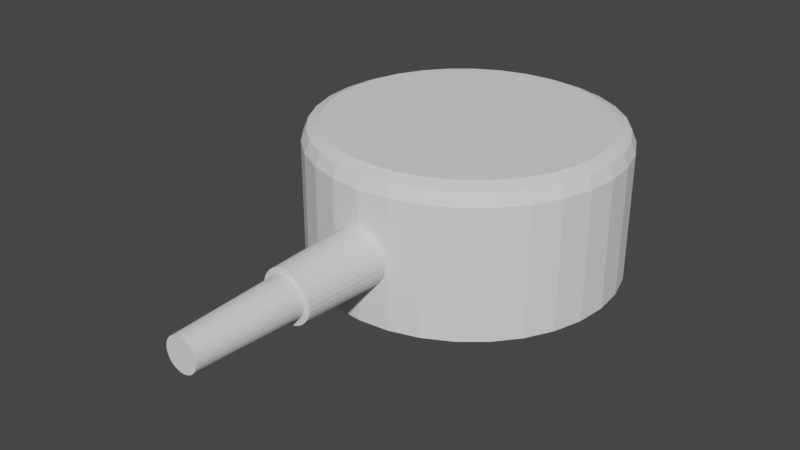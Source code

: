 # Source: videogame.blend  (saved by Blender 2.93.21; exported with 4.5.12 LTS)
import bpy
from mathutils import Matrix  # noqa: F401  (used for matrix-valued properties, if any)

bpy.ops.wm.read_factory_settings(use_empty=True)
scene = bpy.context.scene
scene.name = 'Scene'

# ---- collections
col_collection = bpy.data.collections.new('Collection'); scene.collection.children.link(col_collection)

# ---- world
world_world = bpy.data.worlds.new('World'); scene.world = world_world
world_world.use_nodes = True; world_world.node_tree.nodes.clear()
_N = world_world.node_tree.nodes; _L = world_world.node_tree.links
n0 = _N.new('ShaderNodeOutputWorld'); n0.name = 'World Output'; n0.location = (300, 300)
n1 = _N.new('ShaderNodeBackground'); n1.name = 'Background'; n1.location = (10, 300)
n1.inputs[0].default_value = (0.05088, 0.05088, 0.05088, 1.0)
_L.new(n1.outputs[0], n0.inputs[0])
n0.is_active_output = True
world_world.color = (0.05088, 0.05088, 0.05088)
world_world.use_sun_shadow = False
world_world.sun_shadow_jitter_overblur = 0.0

# ---- meshes
me_circle = bpy.data.meshes.new('Circle')
me_circle.from_pydata([(0.0, 0.9993, -0.03843), (-0.195, 0.9801, -0.03843), (-0.3824, 0.9232, -0.03843), (-0.5552, 0.8309, -0.03843), (-0.7066, 0.7066, -0.03843), (-0.8309, 0.5552, -0.03843), (-0.9232, 0.3824, -0.03843), (-0.9801, 0.195, -0.03843), (-0.9993, -4.368e-08, -0.03843), (-0.9801, -0.195, -0.03843), (-0.9232, -0.3824, -0.03843), (-0.8309, -0.5552, -0.03843), (-0.7066, -0.7066, -0.03843), (-0.5552, -0.8309, -0.03843), (-0.3824, -0.9232, -0.03843), (-0.195, -0.9801, -0.03843), (8.736e-08, -0.9993, -0.03843), (0.195, -0.9801, -0.03843), (0.3824, -0.9232, -0.03843), (0.5552, -0.8309, -0.03843), (0.7066, -0.7066, -0.03843), (0.8309, -0.5552, -0.03843), (0.9232, -0.3824, -0.03843), (0.9801, -0.195, -0.03843), (0.9993, 1.192e-08, -0.03843), (0.9801, 0.195, -0.03843), (0.9232, 0.3824, -0.03843), (0.8309, 0.5552, -0.03843), (0.7066, 0.7066, -0.03843), (0.5552, 0.8309, -0.03843), (0.3824, 0.9232, -0.03843), (0.195, 0.9801, -0.03843), (2.885e-08, 0.8885, 0.8985), (0.0, 0.9993, 0.7882), (8.609e-09, 0.9668, 0.8662), (-0.195, 0.9801, 0.7882), (-0.1733, 0.8714, 0.8985), (-0.1886, 0.9483, 0.8662), (-0.3824, 0.9232, 0.7882), (-0.34, 0.8208, 0.8985), (-0.37, 0.8932, 0.8662), (-0.5552, 0.8309, 0.7882), (-0.4936, 0.7387, 0.8985), (-0.5371, 0.8039, 0.8662), (-0.7066, 0.7066, 0.7882), (-0.6282, 0.6282, 0.8985), (-0.6837, 0.6837, 0.8662), (-0.8309, 0.5552, 0.7882), (-0.7387, 0.4936, 0.8985), (-0.8039, 0.5371, 0.8662), (-0.9232, 0.3824, 0.7882), (-0.8208, 0.34, 0.8985), (-0.8932, 0.37, 0.8662), (-0.9801, 0.195, 0.7882), (-0.8714, 0.1733, 0.8985), (-0.9483, 0.1886, 0.8662), (-0.9993, -4.368e-08, 0.7882), (-0.8885, -3.723e-08, 0.8985), (-0.9668, -4.188e-08, 0.8662), (-0.9801, -0.195, 0.7882), (-0.8714, -0.1733, 0.8985), (-0.9483, -0.1886, 0.8662), (-0.9232, -0.3824, 0.7882), (-0.8208, -0.34, 0.8985), (-0.8932, -0.37, 0.8662), (-0.8309, -0.5552, 0.7882), (-0.7387, -0.4936, 0.8985), (-0.8039, -0.5371, 0.8662), (-0.7066, -0.7066, 0.7882), (-0.6282, -0.6282, 0.8985), (-0.6837, -0.6837, 0.8662), (-0.5552, -0.8309, 0.7882), (-0.4936, -0.7387, 0.8985), (-0.5371, -0.8039, 0.8662), (-0.3824, -0.9232, 0.7882), (-0.34, -0.8208, 0.8985), (-0.37, -0.8932, 0.8662), (-0.195, -0.9801, 0.7882), (-0.1733, -0.8714, 0.8985), (-0.1886, -0.9483, 0.8662), (8.736e-08, -0.9993, 0.7882), (7.445e-08, -0.8885, 0.8985), (8.353e-08, -0.9668, 0.8662), (0.195, -0.9801, 0.7882), (0.1733, -0.8714, 0.8985), (0.1886, -0.9483, 0.8662), (0.3824, -0.9232, 0.7882), (0.34, -0.8208, 0.8985), (0.37, -0.8932, 0.8662), (0.5552, -0.8309, 0.7882), (0.4936, -0.7387, 0.8985), (0.5371, -0.8039, 0.8662), (0.7066, -0.7066, 0.7882), (0.6282, -0.6282, 0.8985), (0.6837, -0.6837, 0.8662), (0.8309, -0.5552, 0.7882), (0.7387, -0.4936, 0.8985), (0.8039, -0.5371, 0.8662), (0.9232, -0.3824, 0.7882), (0.8208, -0.34, 0.8985), (0.8932, -0.37, 0.8662), (0.9801, -0.195, 0.7882), (0.8714, -0.1733, 0.8985), (0.9483, -0.1886, 0.8662), (0.9993, 1.192e-08, 0.7882), (0.8885, 1.21e-08, 0.8985), (0.9668, 1.187e-08, 0.8662), (0.9801, 0.195, 0.7882), (0.8714, 0.1733, 0.8985), (0.9483, 0.1886, 0.8662), (0.9232, 0.3824, 0.7882), (0.8208, 0.34, 0.8985), (0.8932, 0.37, 0.8662), (0.8309, 0.5552, 0.7882), (0.7387, 0.4936, 0.8985), (0.8039, 0.5371, 0.8662), (0.7066, 0.7066, 0.7882), (0.6282, 0.6282, 0.8985), (0.6837, 0.6837, 0.8662), (0.5552, 0.8309, 0.7882), (0.4936, 0.7387, 0.8985), (0.5371, 0.8039, 0.8662), (0.3824, 0.9232, 0.7882), (0.34, 0.8208, 0.8985), (0.37, 0.8932, 0.8662), (0.195, 0.9801, 0.7882), (0.1733, 0.8714, 0.8985), (0.1886, 0.9483, 0.8662), (0.0, -0.3368, 0.163), (3.119e-09, -1.559, 0.2062), (-0.04114, -0.3368, 0.1671), (-0.03271, -1.559, 0.2094), (-0.08069, -0.3368, 0.1791), (-0.06417, -1.559, 0.219), (-0.1171, -0.3368, 0.1986), (-0.09316, -1.559, 0.2345), (-0.1491, -0.3368, 0.2248), (-0.1186, -1.559, 0.2553), (-0.1753, -0.3368, 0.2567), (-0.1394, -1.559, 0.2807), (-0.1948, -0.3368, 0.2932), (-0.1549, -1.559, 0.3097), (-0.2068, -0.3368, 0.3327), (-0.1645, -1.559, 0.3412), (-0.2109, -0.3368, 0.3739), (-0.1677, -1.559, 0.3739), (-0.2068, -0.3368, 0.415), (-0.1645, -1.559, 0.4066), (-0.1948, -0.3368, 0.4546), (-0.1549, -1.559, 0.438), (-0.1753, -0.3368, 0.491), (-0.1394, -1.559, 0.467), (-0.1491, -0.3368, 0.523), (-0.1186, -1.559, 0.4924), (-0.1171, -0.3368, 0.5492), (-0.09316, -1.559, 0.5133), (-0.08069, -0.3368, 0.5687), (-0.06417, -1.559, 0.5288), (-0.04114, -0.3368, 0.5807), (-0.03271, -1.559, 0.5383), (1.843e-08, -0.3368, 0.5847), (1.778e-08, -1.559, 0.5416), (0.04114, -0.3368, 0.5807), (0.03271, -1.559, 0.5383), (0.08069, -0.3368, 0.5687), (0.06417, -1.559, 0.5288), (0.1171, -0.3368, 0.5492), (0.09316, -1.559, 0.5133), (0.1491, -0.3368, 0.523), (0.1186, -1.559, 0.4924), (0.1753, -0.3368, 0.491), (0.1394, -1.559, 0.467), (0.1948, -0.3368, 0.4546), (0.1549, -1.559, 0.438), (0.2068, -0.3368, 0.415), (0.1645, -1.559, 0.4066), (0.2109, -0.3368, 0.3739), (0.1677, -1.559, 0.3739), (0.2068, -0.3368, 0.3327), (0.1645, -1.559, 0.3412), (0.1948, -0.3368, 0.2932), (0.1549, -1.559, 0.3097), (0.1753, -0.3368, 0.2567), (0.1394, -1.559, 0.2807), (0.1491, -0.3368, 0.2248), (0.1186, -1.559, 0.2553), (0.1171, -0.3368, 0.1986), (0.09316, -1.559, 0.2345), (0.08069, -0.3368, 0.1791), (0.06417, -1.559, 0.219), (0.04114, -0.3368, 0.1671), (0.03271, -1.559, 0.2094), (2.208e-09, -1.559, 0.2418), (-0.02576, -1.559, 0.2444), (-0.05053, -1.559, 0.2519), (-0.07336, -1.559, 0.2641), (-0.09337, -1.559, 0.2805), (-0.1098, -1.559, 0.3005), (-0.122, -1.559, 0.3233), (-0.1295, -1.559, 0.3481), (-0.132, -1.559, 0.3739), (-0.1295, -1.559, 0.3996), (-0.122, -1.559, 0.4244), (-0.1098, -1.559, 0.4472), (-0.09337, -1.559, 0.4672), (-0.07336, -1.559, 0.4837), (-0.05053, -1.559, 0.4959), (-0.02576, -1.559, 0.5034), (1.375e-08, -1.559, 0.5059), (0.02576, -1.559, 0.5034), (0.05053, -1.559, 0.4959), (0.07336, -1.559, 0.4837), (0.09337, -1.559, 0.4672), (0.1098, -1.559, 0.4472), (0.122, -1.559, 0.4244), (0.1295, -1.559, 0.3996), (0.132, -1.559, 0.3739), (0.1295, -1.559, 0.3481), (0.122, -1.559, 0.3233), (0.1098, -1.559, 0.3005), (0.09337, -1.559, 0.2805), (0.07336, -1.559, 0.2641), (0.05053, -1.559, 0.2519), (0.02576, -1.559, 0.2444), (2.748e-09, -2.269, 0.2668), (-0.02089, -2.269, 0.2689), (-0.04098, -2.269, 0.275), (-0.05949, -2.269, 0.2848), (-0.07572, -2.269, 0.2982), (-0.08903, -2.269, 0.3144), (-0.09893, -2.269, 0.3329), (-0.105, -2.269, 0.353), (-0.1071, -2.269, 0.3739), (-0.105, -2.269, 0.3948), (-0.09893, -2.269, 0.4149), (-0.08903, -2.269, 0.4334), (-0.07572, -2.269, 0.4496), (-0.05949, -2.269, 0.4629), (-0.04098, -2.269, 0.4728), (-0.02089, -2.269, 0.4789), (1.211e-08, -2.269, 0.481), (0.02089, -2.269, 0.4789), (0.04098, -2.269, 0.4728), (0.05949, -2.269, 0.4629), (0.07572, -2.269, 0.4496), (0.08903, -2.269, 0.4334), (0.09893, -2.269, 0.4149), (0.105, -2.269, 0.3948), (0.1071, -2.269, 0.3739), (0.105, -2.269, 0.353), (0.09893, -2.269, 0.3329), (0.08903, -2.269, 0.3144), (0.07572, -2.269, 0.2982), (0.05949, -2.269, 0.2848), (0.04098, -2.269, 0.275), (0.02089, -2.269, 0.2689)], [], [(28, 116, 113, 27), (15, 77, 74, 14), (2, 38, 35, 1), (29, 119, 116, 28), (16, 80, 77, 15), (3, 41, 38, 2), (30, 122, 119, 29), (17, 83, 80, 16), (4, 44, 41, 3), (31, 125, 122, 30), (18, 86, 83, 17), (5, 47, 44, 4), (19, 89, 86, 18), (6, 50, 47, 5), (1, 35, 33, 0), (20, 92, 89, 19), (7, 53, 50, 6), (21, 95, 92, 20), (8, 56, 53, 7), (22, 98, 95, 21), (9, 59, 56, 8), (23, 101, 98, 22), (10, 62, 59, 9), (24, 104, 101, 23), (11, 65, 62, 10), (25, 107, 104, 24), (12, 68, 65, 11), (26, 110, 107, 25), (13, 71, 68, 12), (27, 113, 110, 26), (14, 74, 71, 13), (0, 33, 125, 31), (36, 32, 34, 37), (37, 34, 33, 35), (39, 36, 37, 40), (40, 37, 35, 38), (42, 39, 40, 43), (43, 40, 38, 41), (45, 42, 43, 46), (46, 43, 41, 44), (48, 45, 46, 49), (49, 46, 44, 47), (51, 48, 49, 52), (52, 49, 47, 50), (54, 51, 52, 55), (55, 52, 50, 53), (57, 54, 55, 58), (58, 55, 53, 56), (60, 57, 58, 61), (61, 58, 56, 59), (63, 60, 61, 64), (64, 61, 59, 62), (66, 63, 64, 67), (67, 64, 62, 65), (69, 66, 67, 70), (70, 67, 65, 68), (72, 69, 70, 73), (73, 70, 68, 71), (75, 72, 73, 76), (76, 73, 71, 74), (78, 75, 76, 79), (79, 76, 74, 77), (81, 78, 79, 82), (82, 79, 77, 80), (84, 81, 82, 85), (85, 82, 80, 83), (87, 84, 85, 88), (88, 85, 83, 86), (90, 87, 88, 91), (91, 88, 86, 89), (93, 90, 91, 94), (94, 91, 89, 92), (96, 93, 94, 97), (97, 94, 92, 95), (99, 96, 97, 100), (100, 97, 95, 98), (102, 99, 100, 103), (103, 100, 98, 101), (105, 102, 103, 106), (106, 103, 101, 104), (108, 105, 106, 109), (109, 106, 104, 107), (111, 108, 109, 112), (112, 109, 107, 110), (114, 111, 112, 115), (115, 112, 110, 113), (117, 114, 115, 118), (118, 115, 113, 116), (120, 117, 118, 121), (121, 118, 116, 119), (123, 120, 121, 124), (124, 121, 119, 122), (126, 123, 124, 127), (127, 124, 122, 125), (32, 126, 127, 34), (34, 127, 125, 33), (36, 39, 42, 45, 48, 51, 54, 57, 60, 63, 66, 69, 72, 75, 78, 81, 84, 87, 90, 93, 96, 99, 102, 105, 108, 111, 114, 117, 120, 123, 126, 32), (1, 0, 31, 30, 29, 28, 27, 26, 25, 24, 23, 22, 21, 20, 19, 18, 17, 16, 15, 14, 13, 12, 11, 10, 9, 8, 7, 6, 5, 4, 3, 2), (128, 129, 131, 130), (130, 131, 133, 132), (132, 133, 135, 134), (134, 135, 137, 136), (136, 137, 139, 138), (138, 139, 141, 140), (140, 141, 143, 142), (142, 143, 145, 144), (144, 145, 147, 146), (146, 147, 149, 148), (148, 149, 151, 150), (150, 151, 153, 152), (152, 153, 155, 154), (154, 155, 157, 156), (156, 157, 159, 158), (158, 159, 161, 160), (160, 161, 163, 162), (162, 163, 165, 164), (164, 165, 167, 166), (166, 167, 169, 168), (168, 169, 171, 170), (170, 171, 173, 172), (172, 173, 175, 174), (174, 175, 177, 176), (176, 177, 179, 178), (178, 179, 181, 180), (180, 181, 183, 182), (182, 183, 185, 184), (184, 185, 187, 186), (186, 187, 189, 188), (143, 141, 198, 199), (188, 189, 191, 190), (190, 191, 129, 128), (128, 130, 132, 134, 136, 138, 140, 142, 144, 146, 148, 150, 152, 154, 156, 158, 160, 162, 164, 166, 168, 170, 172, 174, 176, 178, 180, 182, 184, 186, 188, 190), (161, 159, 207, 208), (179, 177, 216, 217), (135, 133, 194, 195), (153, 151, 203, 204), (171, 169, 212, 213), (189, 187, 221, 222), (145, 143, 199, 200), (163, 161, 208, 209), (181, 179, 217, 218), (137, 135, 195, 196), (155, 153, 204, 205), (173, 171, 213, 214), (191, 189, 222, 223), (147, 145, 200, 201), (165, 163, 209, 210), (183, 181, 218, 219), (139, 137, 196, 197), (157, 155, 205, 206), (175, 173, 214, 215), (131, 129, 192, 193), (129, 191, 223, 192), (149, 147, 201, 202), (167, 165, 210, 211), (185, 183, 219, 220), (141, 139, 197, 198), (159, 157, 206, 207), (177, 175, 215, 216), (133, 131, 193, 194), (151, 149, 202, 203), (169, 167, 211, 212), (187, 185, 220, 221), (211, 210, 242, 243), (198, 197, 229, 230), (212, 211, 243, 244), (199, 198, 230, 231), (213, 212, 244, 245), (200, 199, 231, 232), (214, 213, 245, 246), (201, 200, 232, 233), (215, 214, 246, 247), (202, 201, 233, 234), (216, 215, 247, 248), (203, 202, 234, 235), (217, 216, 248, 249), (204, 203, 235, 236), (218, 217, 249, 250), (205, 204, 236, 237), (219, 218, 250, 251), (206, 205, 237, 238), (193, 192, 224, 225), (220, 219, 251, 252), (207, 206, 238, 239), (194, 193, 225, 226), (221, 220, 252, 253), (208, 207, 239, 240), (195, 194, 226, 227), (222, 221, 253, 254), (209, 208, 240, 241), (196, 195, 227, 228), (223, 222, 254, 255), (210, 209, 241, 242), (197, 196, 228, 229), (192, 223, 255, 224), (225, 224, 255, 254, 253, 252, 251, 250, 249, 248, 247, 246, 245, 244, 243, 242, 241, 240, 239, 238, 237, 236, 235, 234, 233, 232, 231, 230, 229, 228, 227, 226)])
_uv = me_circle.uv_layers.new(name='UVMap')
_uv.uv.foreach_set('vector', [0.0, 0.0, 0.0, 0.0, 0.0, 0.0, 0.0, 0.0, 0.0, 0.0, 0.0, 0.0, 0.0, 0.0, 0.0, 0.0, 0.0, 0.0, 0.0, 0.0, 0.0, 0.0, 0.0, 0.0, 0.0, 0.0, 0.0, 0.0, 0.0, 0.0, 0.0, 0.0, 0.0, 0.0, 0.0, 0.0, 0.0, 0.0, 0.0, 0.0, 0.0, 0.0, 0.0, 0.0, 0.0, 0.0, 0.0, 0.0, 0.0, 0.0, 0.0, 0.0, 0.0, 0.0, 0.0, 0.0, 0.0, 0.0, 0.0, 0.0, 0.0, 0.0, 0.0, 0.0, 0.0, 0.0, 0.0, 0.0, 0.0, 0.0, 0.0, 0.0, 0.0, 0.0, 0.0, 0.0, 0.0, 0.0, 0.0, 0.0, 0.0, 0.0, 0.0, 0.0, 0.0, 0.0, 0.0, 0.0, 0.0, 0.0, 0.0, 0.0, 0.0, 0.0, 0.0, 0.0, 0.0, 0.0, 0.0, 0.0, 0.0, 0.0, 0.0, 0.0, 0.0, 0.0, 0.0, 0.0, 0.0, 0.0, 0.0, 0.0, 0.0, 0.0, 0.0, 0.0, 0.0, 0.0, 0.0, 0.0, 0.0, 0.0, 0.0, 0.0, 0.0, 0.0, 0.0, 0.0, 0.0, 0.0, 0.0, 0.0, 0.0, 0.0, 0.0, 0.0, 0.0, 0.0, 0.0, 0.0, 0.0, 0.0, 0.0, 0.0, 0.0, 0.0, 0.0, 0.0, 0.0, 0.0, 0.0, 0.0, 0.0, 0.0, 0.0, 0.0, 0.0, 0.0, 0.0, 0.0, 0.0, 0.0, 0.0, 0.0, 0.0, 0.0, 0.0, 0.0, 0.0, 0.0, 0.0, 0.0, 0.0, 0.0, 0.0, 0.0, 0.0, 0.0, 0.0, 0.0, 0.0, 0.0, 0.0, 0.0, 0.0, 0.0, 0.0, 0.0, 0.0, 0.0, 0.0, 0.0, 0.0, 0.0, 0.0, 0.0, 0.0, 0.0, 0.0, 0.0, 0.0, 0.0, 0.0, 0.0, 0.0, 0.0, 0.0, 0.0, 0.0, 0.0, 0.0, 0.0, 0.0, 0.0, 0.0, 0.0, 0.0, 0.0, 0.0, 0.0, 0.0, 0.0, 0.0, 0.0, 0.0, 0.0, 0.0, 0.0, 0.0, 0.0, 0.0, 0.0, 0.0, 0.0, 0.0, 0.0, 0.0, 0.0, 0.0, 0.0, 0.0, 0.0, 0.0, 0.0, 0.0, 0.0, 0.0, 0.0, 0.0, 0.0, 0.0, 0.0, 0.0, 0.0, 0.0, 0.0, 0.0, 0.0, 0.0, 0.0, 0.0, 0.0, 0.0, 0.0, 0.0, 0.0, 0.0, 0.0, 0.0, 0.0, 0.0, 0.0, 0.0, 0.0, 0.0, 0.0, 0.0, 0.0, 0.0, 0.0, 0.0, 0.0, 0.0, 0.0, 0.0, 0.0, 0.0, 0.0, 0.0, 0.0, 0.0, 0.0, 0.0, 0.0, 0.0, 0.0, 0.0, 0.0, 0.0, 0.0, 0.0, 0.0, 0.0, 0.0, 0.0, 0.0, 0.0, 0.0, 0.0, 0.0, 0.0, 0.0, 0.0, 0.0, 0.0, 0.0, 0.0, 0.0, 0.0, 0.0, 0.0, 0.0, 0.0, 0.0, 0.0, 0.0, 0.0, 0.0, 0.0, 0.0, 0.0, 0.0, 0.0, 0.0, 0.0, 0.0, 0.0, 0.0, 0.0, 0.0, 0.0, 0.0, 0.0, 0.0, 0.0, 0.0, 0.0, 0.0, 0.0, 0.0, 0.0, 0.0, 0.0, 0.0, 0.0, 0.0, 0.0, 0.0, 0.0, 0.0, 0.0, 0.0, 0.0, 0.0, 0.0, 0.0, 0.0, 0.0, 0.0, 0.0, 0.0, 0.0, 0.0, 0.0, 0.0, 0.0, 0.0, 0.0, 0.0, 0.0, 0.0, 0.0, 0.0, 0.0, 0.0, 0.0, 0.0, 0.0, 0.0, 0.0, 0.0, 0.0, 0.0, 0.0, 0.0, 0.0, 0.0, 0.0, 0.0, 0.0, 0.0, 0.0, 0.0, 0.0, 0.0, 0.0, 0.0, 0.0, 0.0, 0.0, 0.0, 0.0, 0.0, 0.0, 0.0, 0.0, 0.0, 0.0, 0.0, 0.0, 0.0, 0.0, 0.0, 0.0, 0.0, 0.0, 0.0, 0.0, 0.0, 0.0, 0.0, 0.0, 0.0, 0.0, 0.0, 0.0, 0.0, 0.0, 0.0, 0.0, 0.0, 0.0, 0.0, 0.0, 0.0, 0.0, 0.0, 0.0, 0.0, 0.0, 0.0, 0.0, 0.0, 0.0, 0.0, 0.0, 0.0, 0.0, 0.0, 0.0, 0.0, 0.0, 0.0, 0.0, 0.0, 0.0, 0.0, 0.0, 0.0, 0.0, 0.0, 0.0, 0.0, 0.0, 0.0, 0.0, 0.0, 0.0, 0.0, 0.0, 0.0, 0.0, 0.0, 0.0, 0.0, 0.0, 0.0, 0.0, 0.0, 0.0, 0.0, 0.0, 0.0, 0.0, 0.0, 0.0, 0.0, 0.0, 0.0, 0.0, 0.0, 0.0, 0.0, 0.0, 0.0, 0.0, 0.0, 0.0, 0.0, 0.0, 0.0, 0.0, 0.0, 0.0, 0.0, 0.0, 0.0, 0.0, 0.0, 0.0, 0.0, 0.0, 0.0, 0.0, 0.0, 0.0, 0.0, 0.0, 0.0, 0.0, 0.0, 0.0, 0.0, 0.0, 0.0, 0.0, 0.0, 0.0, 0.0, 0.0, 0.0, 0.0, 0.0, 0.0, 0.0, 0.0, 0.0, 0.0, 0.0, 0.0, 0.0, 0.0, 0.0, 0.0, 0.0, 0.0, 0.0, 0.0, 0.0, 0.0, 0.0, 0.0, 0.0, 0.0, 0.0, 0.0, 0.0, 0.0, 0.0, 0.0, 0.0, 0.0, 0.0, 0.0, 0.0, 0.0, 0.0, 0.0, 0.0, 0.0, 0.0, 0.0, 0.0, 0.0, 0.0, 0.0, 0.0, 0.0, 0.0, 0.0, 0.0, 0.0, 0.0, 0.0, 0.0, 0.0, 0.0, 0.0, 0.0, 0.0, 0.0, 0.0, 0.0, 0.0, 0.0, 0.0, 0.0, 0.0, 0.0, 0.0, 0.0, 0.0, 0.0, 0.0, 0.0, 0.0, 0.0, 0.0, 0.0, 0.0, 0.0, 0.0, 0.0, 0.0, 0.0, 0.0, 0.0, 0.0, 0.0, 0.0, 0.0, 0.0, 0.0, 0.0, 0.0, 0.0, 0.0, 0.0, 0.0, 0.0, 0.0, 0.0, 0.0, 0.0, 0.0, 0.0, 0.0, 0.0, 0.0, 0.0, 0.0, 0.0, 0.0, 0.0, 0.0, 0.0, 0.0, 0.0, 0.0, 0.0, 0.0, 0.0, 0.0, 0.0, 0.0, 0.0, 0.0, 0.0, 0.0, 0.0, 0.0, 0.0, 0.0, 0.0, 0.0, 0.0, 0.0, 0.0, 0.0, 0.0, 0.0, 0.0, 0.0, 0.0, 0.0, 0.0, 0.0, 0.0, 0.0, 0.0, 0.0, 0.0, 0.0, 0.0, 0.0, 0.0, 0.0, 0.0, 0.0, 0.0, 0.0, 0.0, 0.0, 0.0, 0.0, 0.0, 0.0, 0.0, 0.0, 0.0, 0.0, 0.0, 0.0, 0.0, 0.0, 0.0, 0.0, 0.0, 0.0, 0.0, 0.0, 0.0, 0.0, 0.0, 0.0, 0.0, 0.0, 0.0, 0.0, 0.0, 0.0, 0.0, 0.0, 0.0, 0.0, 0.0, 0.0, 0.0, 0.0, 0.0, 0.0, 0.0, 0.0, 0.0, 0.0, 0.0, 0.0, 0.0, 0.0, 0.0, 0.0, 0.0, 0.0, 0.0, 0.0, 0.0, 0.0, 0.0, 0.0, 0.0, 0.0, 0.0, 0.0, 0.0, 0.0, 0.0, 0.0, 0.0, 0.0, 0.0, 0.0, 0.0, 0.0, 0.0, 0.0, 0.0, 0.0, 0.0, 0.0, 0.0, 0.0, 0.0, 0.0, 0.0, 0.0, 0.0, 0.0, 0.0, 0.0, 0.0, 0.0, 0.0, 0.0, 0.0, 0.0, 0.0, 0.0, 0.0, 0.0, 0.0, 0.0, 0.0, 0.0, 0.0, 0.0, 0.0, 0.0, 0.0, 0.0, 0.0, 0.0, 0.0, 0.0, 0.0, 0.0, 0.0, 0.0, 0.0, 0.0, 0.0, 0.0, 0.0, 0.0, 0.0, 0.0, 0.0, 0.0, 0.0, 0.0, 0.0, 0.0, 0.0, 0.0, 0.0, 0.0, 0.0, 0.0, 0.0, 0.0, 0.0, 0.0, 0.0, 0.0, 0.0, 0.0, 0.0, 0.0, 0.0, 0.0, 0.0, 0.0, 0.0, 0.0, 0.0, 0.0, 0.0, 0.0, 0.0, 0.0, 0.0, 0.0, 0.0, 0.0, 0.0, 0.0, 0.0, 0.0, 0.0, 0.0, 0.0, 0.0, 0.0, 0.0, 0.0, 0.0, 0.0, 0.0, 0.0, 0.0, 0.0, 0.0, 0.0, 0.0, 0.0, 0.0, 0.0, 0.0, 0.0, 0.0, 0.0, 0.0, 0.0, 0.0, 0.0, 0.0, 0.0, 1.0, 0.5, 1.0, 1.0, 0.9688, 1.0, 0.9688, 0.5, 0.9688, 0.5, 0.9688, 1.0, 0.9375, 1.0, 0.9375, 0.5, 0.9375, 0.5, 0.9375, 1.0, 0.9062, 1.0, 0.9062, 0.5, 0.9062, 0.5, 0.9062, 1.0, 0.875, 1.0, 0.875, 0.5, 0.875, 0.5, 0.875, 1.0, 0.8438, 1.0, 0.8438, 0.5, 0.8438, 0.5, 0.8438, 1.0, 0.8125, 1.0, 0.8125, 0.5, 0.8125, 0.5, 0.8125, 1.0, 0.7812, 1.0, 0.7812, 0.5, 0.7812, 0.5, 0.7812, 1.0, 0.75, 1.0, 0.75, 0.5, 0.75, 0.5, 0.75, 1.0, 0.7188, 1.0, 0.7188, 0.5, 0.7188, 0.5, 0.7188, 1.0, 0.6875, 1.0, 0.6875, 0.5, 0.6875, 0.5, 0.6875, 1.0, 0.6562, 1.0, 0.6562, 0.5, 0.6562, 0.5, 0.6562, 1.0, 0.625, 1.0, 0.625, 0.5, 0.625, 0.5, 0.625, 1.0, 0.5938, 1.0, 0.5938, 0.5, 0.5938, 0.5, 0.5938, 1.0, 0.5625, 1.0, 0.5625, 0.5, 0.5625, 0.5, 0.5625, 1.0, 0.5312, 1.0, 0.5312, 0.5, 0.5312, 0.5, 0.5312, 1.0, 0.5, 1.0, 0.5, 0.5, 0.5, 0.5, 0.5, 1.0, 0.4688, 1.0, 0.4688, 0.5, 0.4688, 0.5, 0.4688, 1.0, 0.4375, 1.0, 0.4375, 0.5, 0.4375, 0.5, 0.4375, 1.0, 0.4062, 1.0, 0.4062, 0.5, 0.4062, 0.5, 0.4062, 1.0, 0.375, 1.0, 0.375, 0.5, 0.375, 0.5, 0.375, 1.0, 0.3438, 1.0, 0.3438, 0.5, 0.3438, 0.5, 0.3438, 1.0, 0.3125, 1.0, 0.3125, 0.5, 0.3125, 0.5, 0.3125, 1.0, 0.2812, 1.0, 0.2812, 0.5, 0.2812, 0.5, 0.2812, 1.0, 0.25, 1.0, 0.25, 0.5, 0.25, 0.5, 0.25, 1.0, 0.2188, 1.0, 0.2188, 0.5, 0.2188, 0.5, 0.2188, 1.0, 0.1875, 1.0, 0.1875, 0.5, 0.1875, 0.5, 0.1875, 1.0, 0.1562, 1.0, 0.1562, 0.5, 0.1562, 0.5, 0.1562, 1.0, 0.125, 1.0, 0.125, 0.5, 0.125, 0.5, 0.125, 1.0, 0.09375, 1.0, 0.09375, 0.5, 0.09375, 0.5, 0.09375, 1.0, 0.0625, 1.0, 0.0625, 0.5, 0.7812, 1.0, 0.8125, 1.0, 0.8125, 1.0, 0.7812, 1.0, 0.0625, 0.5, 0.0625, 1.0, 0.03125, 1.0, 0.03125, 0.5, 0.03125, 0.5, 0.03125, 1.0, 0.0, 1.0, 0.0, 0.5, 0.75, 0.49, 0.7968, 0.4854, 0.8418, 0.4717, 0.8833, 0.4496, 0.9197, 0.4197, 0.9496, 0.3833, 0.9717, 0.3418, 0.9854, 0.2968, 0.99, 0.25, 0.9854, 0.2032, 0.9717, 0.1582, 0.9496, 0.1167, 0.9197, 0.08029, 0.8833, 0.05045, 0.8418, 0.02827, 0.7968, 0.01461, 0.75, 0.01, 0.7032, 0.01461, 0.6582, 0.02827, 0.6167, 0.05045, 0.5803, 0.08029, 0.5504, 0.1167, 0.5283, 0.1582, 0.5146, 0.2032, 0.51, 0.25, 0.5146, 0.2968, 0.5283, 0.3418, 0.5504, 0.3833, 0.5803, 0.4197, 0.6167, 0.4496, 0.6582, 0.4717, 0.7032, 0.4854, 0.5, 1.0, 0.5312, 1.0, 0.5312, 1.0, 0.5, 1.0, 0.2188, 1.0, 0.25, 1.0, 0.25, 1.0, 0.2188, 1.0, 0.9062, 1.0, 0.9375, 1.0, 0.9375, 1.0, 0.9062, 1.0, 0.625, 1.0, 0.6562, 1.0, 0.6562, 1.0, 0.625, 1.0, 0.3438, 1.0, 0.375, 1.0, 0.375, 1.0, 0.3438, 1.0, 0.0625, 1.0, 0.09375, 1.0, 0.09375, 1.0, 0.0625, 1.0, 0.75, 1.0, 0.7812, 1.0, 0.7812, 1.0, 0.75, 1.0, 0.4688, 1.0, 0.5, 1.0, 0.5, 1.0, 0.4688, 1.0, 0.1875, 1.0, 0.2188, 1.0, 0.2188, 1.0, 0.1875, 1.0, 0.875, 1.0, 0.9062, 1.0, 0.9062, 1.0, 0.875, 1.0, 0.5938, 1.0, 0.625, 1.0, 0.625, 1.0, 0.5938, 1.0, 0.3125, 1.0, 0.3438, 1.0, 0.3438, 1.0, 0.3125, 1.0, 0.03125, 1.0, 0.0625, 1.0, 0.0625, 1.0, 0.03125, 1.0, 0.7188, 1.0, 0.75, 1.0, 0.75, 1.0, 0.7188, 1.0, 0.4375, 1.0, 0.4688, 1.0, 0.4688, 1.0, 0.4375, 1.0, 0.1562, 1.0, 0.1875, 1.0, 0.1875, 1.0, 0.1562, 1.0, 0.8438, 1.0, 0.875, 1.0, 0.875, 1.0, 0.8438, 1.0, 0.5625, 1.0, 0.5938, 1.0, 0.5938, 1.0, 0.5625, 1.0, 0.2812, 1.0, 0.3125, 1.0, 0.3125, 1.0, 0.2812, 1.0, 0.9688, 1.0, 1.0, 1.0, 1.0, 1.0, 0.9688, 1.0, 0.0, 1.0, 0.03125, 1.0, 0.03125, 1.0, 0.0, 1.0, 0.6875, 1.0, 0.7188, 1.0, 0.7188, 1.0, 0.6875, 1.0, 0.4062, 1.0, 0.4375, 1.0, 0.4375, 1.0, 0.4062, 1.0, 0.125, 1.0, 0.1562, 1.0, 0.1562, 1.0, 0.125, 1.0, 0.8125, 1.0, 0.8438, 1.0, 0.8438, 1.0, 0.8125, 1.0, 0.5312, 1.0, 0.5625, 1.0, 0.5625, 1.0, 0.5312, 1.0, 0.25, 1.0, 0.2812, 1.0, 0.2812, 1.0, 0.25, 1.0, 0.9375, 1.0, 0.9688, 1.0, 0.9688, 1.0, 0.9375, 1.0, 0.6562, 1.0, 0.6875, 1.0, 0.6875, 1.0, 0.6562, 1.0, 0.375, 1.0, 0.4062, 1.0, 0.4062, 1.0, 0.375, 1.0, 0.09375, 1.0, 0.125, 1.0, 0.125, 1.0, 0.09375, 1.0, 0.4062, 1.0, 0.4375, 1.0, 0.4375, 1.0, 0.4062, 1.0, 0.8125, 1.0, 0.8438, 1.0, 0.8438, 1.0, 0.8125, 1.0, 0.375, 1.0, 0.4062, 1.0, 0.4062, 1.0, 0.375, 1.0, 0.7812, 1.0, 0.8125, 1.0, 0.8125, 1.0, 0.7812, 1.0, 0.3438, 1.0, 0.375, 1.0, 0.375, 1.0, 0.3438, 1.0, 0.75, 1.0, 0.7812, 1.0, 0.7812, 1.0, 0.75, 1.0, 0.3125, 1.0, 0.3438, 1.0, 0.3438, 1.0, 0.3125, 1.0, 0.7188, 1.0, 0.75, 1.0, 0.75, 1.0, 0.7188, 1.0, 0.2812, 1.0, 0.3125, 1.0, 0.3125, 1.0, 0.2812, 1.0, 0.6875, 1.0, 0.7188, 1.0, 0.7188, 1.0, 0.6875, 1.0, 0.25, 1.0, 0.2812, 1.0, 0.2812, 1.0, 0.25, 1.0, 0.6562, 1.0, 0.6875, 1.0, 0.6875, 1.0, 0.6562, 1.0, 0.2188, 1.0, 0.25, 1.0, 0.25, 1.0, 0.2188, 1.0, 0.625, 1.0, 0.6562, 1.0, 0.6562, 1.0, 0.625, 1.0, 0.1875, 1.0, 0.2188, 1.0, 0.2188, 1.0, 0.1875, 1.0, 0.5938, 1.0, 0.625, 1.0, 0.625, 1.0, 0.5938, 1.0, 0.1562, 1.0, 0.1875, 1.0, 0.1875, 1.0, 0.1562, 1.0, 0.5625, 1.0, 0.5938, 1.0, 0.5938, 1.0, 0.5625, 1.0, 0.9688, 1.0, 1.0, 1.0, 1.0, 1.0, 0.9688, 1.0, 0.125, 1.0, 0.1562, 1.0, 0.1562, 1.0, 0.125, 1.0, 0.5312, 1.0, 0.5625, 1.0, 0.5625, 1.0, 0.5312, 1.0, 0.9375, 1.0, 0.9688, 1.0, 0.9688, 1.0, 0.9375, 1.0, 0.09375, 1.0, 0.125, 1.0, 0.125, 1.0, 0.09375, 1.0, 0.5, 1.0, 0.5312, 1.0, 0.5312, 1.0, 0.5, 1.0, 0.9062, 1.0, 0.9375, 1.0, 0.9375, 1.0, 0.9062, 1.0, 0.0625, 1.0, 0.09375, 1.0, 0.09375, 1.0, 0.0625, 1.0, 0.4688, 1.0, 0.5, 1.0, 0.5, 1.0, 0.4688, 1.0, 0.875, 1.0, 0.9062, 1.0, 0.9062, 1.0, 0.875, 1.0, 0.03125, 1.0, 0.0625, 1.0, 0.0625, 1.0, 0.03125, 1.0, 0.4375, 1.0, 0.4688, 1.0, 0.4688, 1.0, 0.4375, 1.0, 0.8438, 1.0, 0.875, 1.0, 0.875, 1.0, 0.8438, 1.0, 0.0, 1.0, 0.03125, 1.0, 0.03125, 1.0, 0.0, 1.0, 0.9688, 1.0, 0.0, 1.0, 0.03125, 1.0, 0.0625, 1.0, 0.09375, 1.0, 0.125, 1.0, 0.1562, 1.0, 0.1875, 1.0, 0.2188, 1.0, 0.25, 1.0, 0.2812, 1.0, 0.3125, 1.0, 0.3438, 1.0, 0.375, 1.0, 0.4062, 1.0, 0.4375, 1.0, 0.4688, 1.0, 0.5, 1.0, 0.5312, 1.0, 0.5625, 1.0, 0.5938, 1.0, 0.625, 1.0, 0.6562, 1.0, 0.6875, 1.0, 0.7188, 1.0, 0.75, 1.0, 0.7812, 1.0, 0.8125, 1.0, 0.8438, 1.0, 0.875, 1.0, 0.9062, 1.0, 0.9375, 1.0])
me_circle.use_remesh_fix_poles = True
me_circle.use_remesh_preserve_attributes = False
me_circle.update()

# ---- objects
ob_circle = bpy.data.objects.new('Circle', me_circle)

# ---- transforms, parenting, visibility, modifiers, constraints
ob_circle.location = (0.0, 0.0, 0.0)

# ---- collection membership
col_collection.objects.link(ob_circle)

# ---- scene / render settings (as saved in the file)
scene.frame_start = 1; scene.frame_end = 30; scene.frame_set(12)
scene.render.engine = 'BLENDER_EEVEE_NEXT'
scene.cycles.use_denoising = False
scene.cycles.samples = 128
scene.cycles.sampling_pattern = 'TABULATED_SOBOL'
scene.cycles.use_adaptive_sampling = False
scene.cycles.use_light_tree = False
scene.view_settings.view_transform = 'Filmic'
bpy.context.view_layer.update()

# ---- added for rendering (the .blend has no active camera and no usable light): camera, sun
cam_auto = bpy.data.cameras.new('AutoCamera')
cam_auto.lens = 50.0
cam_auto.sensor_width = 36.0
cam_auto.clip_end = 1000.0
ob_auto_camera = bpy.data.objects.new('AutoCamera', cam_auto)
scene.collection.objects.link(ob_auto_camera)
ob_auto_camera.location = (3.64896, -5.01359, 3.3492)
ob_auto_camera.rotation_euler = (1.09748, -7.21219e-08, 0.694738)
scene.camera = ob_auto_camera
light_auto_sun = bpy.data.lights.new('AutoSun', 'SUN')
light_auto_sun.energy = 3.0
light_auto_sun.angle = 0.0523599
ob_auto_sun = bpy.data.objects.new('AutoSun', light_auto_sun)
scene.collection.objects.link(ob_auto_sun)
ob_auto_sun.rotation_euler = (0.872665, 0.174533, 0.523599)
bpy.context.view_layer.update()
